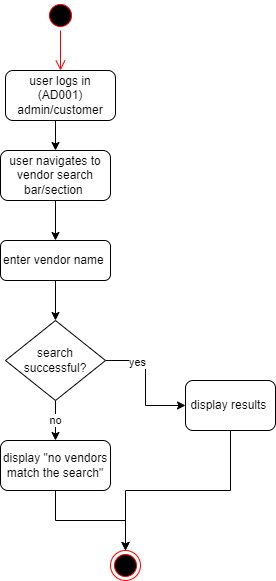

The diagram above was exported from draw.io. Its source (the exported page's mxGraphModel, read from the mxfile embedded in the PNG):
<mxGraphModel dx="1434" dy="707" grid="1" gridSize="10" guides="1" tooltips="1" connect="1" arrows="1" fold="1" page="1" pageScale="1" pageWidth="850" pageHeight="1100" math="0" shadow="0">
  <root>
    <mxCell id="0" />
    <mxCell id="1" parent="0" />
    <mxCell id="T8QIY-7ACmBwsz4RY4zo-18" style="edgeStyle=orthogonalEdgeStyle;rounded=0;orthogonalLoop=1;jettySize=auto;html=1;exitX=0.5;exitY=1;exitDx=0;exitDy=0;entryX=0.5;entryY=0;entryDx=0;entryDy=0;" parent="1" source="T8QIY-7ACmBwsz4RY4zo-3" target="T8QIY-7ACmBwsz4RY4zo-16" edge="1">
      <mxGeometry relative="1" as="geometry" />
    </mxCell>
    <mxCell id="T8QIY-7ACmBwsz4RY4zo-3" value="display &quot;no vendors match the search&quot;" style="rounded=1;whiteSpace=wrap;html=1;" parent="1" vertex="1">
      <mxGeometry x="45" y="450" width="110" height="50" as="geometry" />
    </mxCell>
    <mxCell id="T8QIY-7ACmBwsz4RY4zo-17" style="edgeStyle=orthogonalEdgeStyle;rounded=0;orthogonalLoop=1;jettySize=auto;html=1;exitX=0.5;exitY=1;exitDx=0;exitDy=0;" parent="1" source="T8QIY-7ACmBwsz4RY4zo-4" target="T8QIY-7ACmBwsz4RY4zo-16" edge="1">
      <mxGeometry relative="1" as="geometry" />
    </mxCell>
    <mxCell id="T8QIY-7ACmBwsz4RY4zo-4" value="display results&amp;nbsp;" style="rounded=1;whiteSpace=wrap;html=1;" parent="1" vertex="1">
      <mxGeometry x="230" y="390" width="90" height="50" as="geometry" />
    </mxCell>
    <mxCell id="T8QIY-7ACmBwsz4RY4zo-11" style="edgeStyle=orthogonalEdgeStyle;rounded=0;orthogonalLoop=1;jettySize=auto;html=1;exitX=0.5;exitY=1;exitDx=0;exitDy=0;" parent="1" source="T8QIY-7ACmBwsz4RY4zo-5" target="T8QIY-7ACmBwsz4RY4zo-8" edge="1">
      <mxGeometry relative="1" as="geometry" />
    </mxCell>
    <mxCell id="T8QIY-7ACmBwsz4RY4zo-5" value="enter vendor name&amp;nbsp;" style="rounded=1;whiteSpace=wrap;html=1;" parent="1" vertex="1">
      <mxGeometry x="45" y="250" width="110" height="40" as="geometry" />
    </mxCell>
    <mxCell id="T8QIY-7ACmBwsz4RY4zo-10" style="edgeStyle=orthogonalEdgeStyle;rounded=0;orthogonalLoop=1;jettySize=auto;html=1;exitX=0.5;exitY=1;exitDx=0;exitDy=0;" parent="1" source="T8QIY-7ACmBwsz4RY4zo-6" target="T8QIY-7ACmBwsz4RY4zo-5" edge="1">
      <mxGeometry relative="1" as="geometry" />
    </mxCell>
    <mxCell id="T8QIY-7ACmBwsz4RY4zo-6" value="user navigates to vendor search bar/section&amp;nbsp;" style="rounded=1;whiteSpace=wrap;html=1;" parent="1" vertex="1">
      <mxGeometry x="45" y="160" width="110" height="50" as="geometry" />
    </mxCell>
    <mxCell id="T8QIY-7ACmBwsz4RY4zo-9" style="edgeStyle=orthogonalEdgeStyle;rounded=0;orthogonalLoop=1;jettySize=auto;html=1;exitX=0.5;exitY=1;exitDx=0;exitDy=0;entryX=0.5;entryY=0;entryDx=0;entryDy=0;" parent="1" source="T8QIY-7ACmBwsz4RY4zo-7" target="T8QIY-7ACmBwsz4RY4zo-6" edge="1">
      <mxGeometry relative="1" as="geometry" />
    </mxCell>
    <mxCell id="T8QIY-7ACmBwsz4RY4zo-7" value="user logs in (AD001) admin/customer" style="rounded=1;whiteSpace=wrap;html=1;" parent="1" vertex="1">
      <mxGeometry x="50" y="80" width="110" height="50" as="geometry" />
    </mxCell>
    <mxCell id="T8QIY-7ACmBwsz4RY4zo-12" style="edgeStyle=orthogonalEdgeStyle;rounded=0;orthogonalLoop=1;jettySize=auto;html=1;exitX=1;exitY=0.5;exitDx=0;exitDy=0;entryX=0;entryY=0.5;entryDx=0;entryDy=0;" parent="1" source="T8QIY-7ACmBwsz4RY4zo-8" target="T8QIY-7ACmBwsz4RY4zo-4" edge="1">
      <mxGeometry relative="1" as="geometry" />
    </mxCell>
    <mxCell id="T8QIY-7ACmBwsz4RY4zo-19" value="yes" style="edgeLabel;html=1;align=center;verticalAlign=middle;resizable=0;points=[];" parent="T8QIY-7ACmBwsz4RY4zo-12" connectable="0" vertex="1">
      <mxGeometry x="-0.504" y="-1" relative="1" as="geometry">
        <mxPoint as="offset" />
      </mxGeometry>
    </mxCell>
    <mxCell id="T8QIY-7ACmBwsz4RY4zo-13" value="no" style="edgeStyle=orthogonalEdgeStyle;rounded=0;orthogonalLoop=1;jettySize=auto;html=1;exitX=0.5;exitY=1;exitDx=0;exitDy=0;" parent="1" source="T8QIY-7ACmBwsz4RY4zo-8" target="T8QIY-7ACmBwsz4RY4zo-3" edge="1">
      <mxGeometry relative="1" as="geometry" />
    </mxCell>
    <mxCell id="T8QIY-7ACmBwsz4RY4zo-8" value="search successful?" style="rhombus;whiteSpace=wrap;html=1;" parent="1" vertex="1">
      <mxGeometry x="50" y="330" width="100" height="80" as="geometry" />
    </mxCell>
    <mxCell id="T8QIY-7ACmBwsz4RY4zo-14" value="" style="ellipse;html=1;shape=startState;fillColor=#000000;strokeColor=#ff0000;" parent="1" vertex="1">
      <mxGeometry x="90" y="10" width="30" height="30" as="geometry" />
    </mxCell>
    <mxCell id="T8QIY-7ACmBwsz4RY4zo-15" value="" style="edgeStyle=orthogonalEdgeStyle;html=1;verticalAlign=bottom;endArrow=open;endSize=8;strokeColor=#ff0000;rounded=0;entryX=0.5;entryY=0;entryDx=0;entryDy=0;" parent="1" source="T8QIY-7ACmBwsz4RY4zo-14" target="T8QIY-7ACmBwsz4RY4zo-7" edge="1">
      <mxGeometry relative="1" as="geometry">
        <mxPoint x="100" y="70" as="targetPoint" />
      </mxGeometry>
    </mxCell>
    <mxCell id="T8QIY-7ACmBwsz4RY4zo-16" value="" style="ellipse;html=1;shape=endState;fillColor=#000000;strokeColor=#ff0000;" parent="1" vertex="1">
      <mxGeometry x="155" y="560" width="30" height="30" as="geometry" />
    </mxCell>
  </root>
</mxGraphModel>